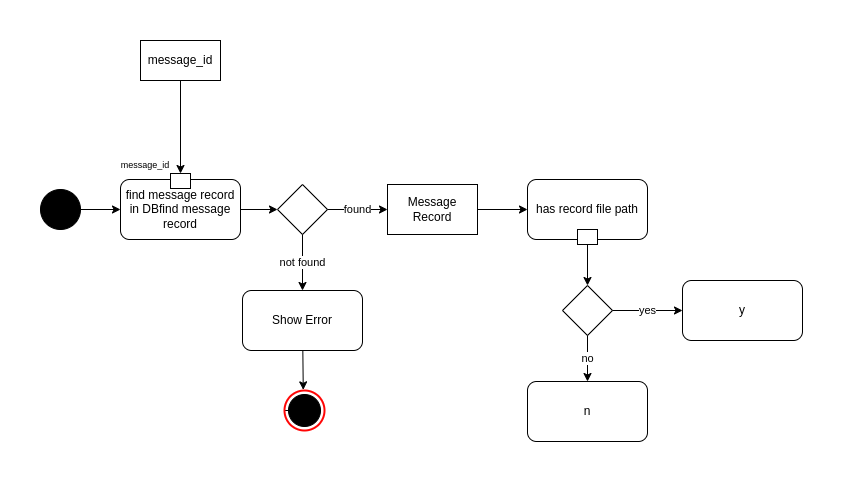

The diagram above was exported from draw.io. Its source (the exported page's mxGraphModel, read from the mxfile embedded in the PNG):
<mxGraphModel dx="868" dy="574" grid="1" gridSize="10" guides="1" tooltips="1" connect="1" arrows="1" fold="1" page="1" pageScale="1" pageWidth="850" pageHeight="1100" math="0" shadow="0">
  <root>
    <mxCell id="0" />
    <mxCell id="1" parent="0" />
    <mxCell id="72-vmNmqD7XZUzyAaMzq-19" value="Register New User" style="shape=umlFrame;whiteSpace=wrap;html=1;fontSize=9;width=105;height=30;fontStyle=1" parent="1" vertex="1">
      <mxGeometry x="320" y="380" width="920" height="380" as="geometry" />
    </mxCell>
    <mxCell id="A5OWaRE2HIexpaSYA_sS-3" value="input Validation" style="rounded=1;whiteSpace=wrap;html=1;" parent="1" vertex="1">
      <mxGeometry x="430" y="480" width="120" height="60" as="geometry" />
    </mxCell>
    <mxCell id="A5OWaRE2HIexpaSYA_sS-4" style="edgeStyle=orthogonalEdgeStyle;rounded=0;orthogonalLoop=1;jettySize=auto;html=1;" parent="1" source="A5OWaRE2HIexpaSYA_sS-5" target="A5OWaRE2HIexpaSYA_sS-3" edge="1">
      <mxGeometry relative="1" as="geometry" />
    </mxCell>
    <mxCell id="A5OWaRE2HIexpaSYA_sS-5" value="" style="ellipse;whiteSpace=wrap;html=1;aspect=fixed;fillColor=#000000;" parent="1" vertex="1">
      <mxGeometry x="350" y="490" width="40" height="40" as="geometry" />
    </mxCell>
    <mxCell id="A5OWaRE2HIexpaSYA_sS-6" value="valid" style="edgeStyle=orthogonalEdgeStyle;rounded=0;orthogonalLoop=1;jettySize=auto;html=1;" parent="1" source="A5OWaRE2HIexpaSYA_sS-8" target="A5OWaRE2HIexpaSYA_sS-20" edge="1">
      <mxGeometry relative="1" as="geometry">
        <mxPoint x="784.5" y="510" as="targetPoint" />
      </mxGeometry>
    </mxCell>
    <mxCell id="A5OWaRE2HIexpaSYA_sS-7" value="not valid" style="edgeStyle=orthogonalEdgeStyle;rounded=0;orthogonalLoop=1;jettySize=auto;html=1;startArrow=none;startFill=0;endArrow=classic;endFill=1;entryX=0;entryY=0.5;entryDx=0;entryDy=0;exitX=0.448;exitY=0.992;exitDx=0;exitDy=0;exitPerimeter=0;" parent="1" source="A5OWaRE2HIexpaSYA_sS-8" target="A5OWaRE2HIexpaSYA_sS-23" edge="1">
      <mxGeometry x="-0.5835" y="3" relative="1" as="geometry">
        <mxPoint as="offset" />
      </mxGeometry>
    </mxCell>
    <mxCell id="A5OWaRE2HIexpaSYA_sS-8" value="" style="rhombus;whiteSpace=wrap;html=1;strokeColor=#000000;strokeWidth=1;fillColor=none;" parent="1" vertex="1">
      <mxGeometry x="625" y="485" width="50" height="50" as="geometry" />
    </mxCell>
    <mxCell id="A5OWaRE2HIexpaSYA_sS-9" value="" style="rounded=0;whiteSpace=wrap;html=1;" parent="1" vertex="1">
      <mxGeometry x="473" y="474" width="20" height="15" as="geometry" />
    </mxCell>
    <mxCell id="A5OWaRE2HIexpaSYA_sS-10" style="edgeStyle=orthogonalEdgeStyle;rounded=0;orthogonalLoop=1;jettySize=auto;html=1;startArrow=none;startFill=0;endArrow=classic;endFill=1;" parent="1" source="A5OWaRE2HIexpaSYA_sS-11" target="A5OWaRE2HIexpaSYA_sS-9" edge="1">
      <mxGeometry relative="1" as="geometry" />
    </mxCell>
    <mxCell id="A5OWaRE2HIexpaSYA_sS-11" value="Request" style="rounded=0;whiteSpace=wrap;html=1;" parent="1" vertex="1">
      <mxGeometry x="454.5" y="360" width="57" height="40" as="geometry" />
    </mxCell>
    <mxCell id="A5OWaRE2HIexpaSYA_sS-12" style="edgeStyle=orthogonalEdgeStyle;rounded=0;orthogonalLoop=1;jettySize=auto;html=1;startArrow=none;startFill=0;endArrow=classic;endFill=1;" parent="1" source="A5OWaRE2HIexpaSYA_sS-13" target="A5OWaRE2HIexpaSYA_sS-18" edge="1">
      <mxGeometry relative="1" as="geometry" />
    </mxCell>
    <mxCell id="A5OWaRE2HIexpaSYA_sS-13" value="Show Error" style="rounded=1;whiteSpace=wrap;html=1;" parent="1" vertex="1">
      <mxGeometry x="740" y="680" width="120" height="60" as="geometry" />
    </mxCell>
    <mxCell id="A5OWaRE2HIexpaSYA_sS-14" style="edgeStyle=orthogonalEdgeStyle;rounded=0;orthogonalLoop=1;jettySize=auto;html=1;fontSize=9;startArrow=none;startFill=0;endArrow=classic;endFill=1;exitX=1;exitY=0.5;exitDx=0;exitDy=0;" parent="1" source="A5OWaRE2HIexpaSYA_sS-3" target="A5OWaRE2HIexpaSYA_sS-8" edge="1">
      <mxGeometry relative="1" as="geometry">
        <mxPoint x="558" y="510.51428571428573" as="sourcePoint" />
      </mxGeometry>
    </mxCell>
    <mxCell id="A5OWaRE2HIexpaSYA_sS-15" value="request" style="text;html=1;strokeColor=none;fillColor=none;align=center;verticalAlign=middle;whiteSpace=wrap;rounded=0;fontSize=9;" parent="1" vertex="1">
      <mxGeometry x="427" y="462" width="60" height="10" as="geometry" />
    </mxCell>
    <mxCell id="A5OWaRE2HIexpaSYA_sS-16" value="" style="group" parent="1" vertex="1" connectable="0">
      <mxGeometry x="930" y="690" width="40" height="40" as="geometry" />
    </mxCell>
    <mxCell id="A5OWaRE2HIexpaSYA_sS-17" value="" style="ellipse;whiteSpace=wrap;html=1;aspect=fixed;fillColor=#000000;" parent="A5OWaRE2HIexpaSYA_sS-16" vertex="1">
      <mxGeometry x="4" y="4" width="32" height="32" as="geometry" />
    </mxCell>
    <mxCell id="A5OWaRE2HIexpaSYA_sS-18" value="" style="ellipse;whiteSpace=wrap;html=1;aspect=fixed;fillColor=none;strokeColor=#FF0505;strokeWidth=2;" parent="A5OWaRE2HIexpaSYA_sS-16" vertex="1">
      <mxGeometry width="40" height="40" as="geometry" />
    </mxCell>
    <mxCell id="A5OWaRE2HIexpaSYA_sS-19" value="yes" style="edgeStyle=none;rounded=0;orthogonalLoop=1;jettySize=auto;html=1;entryX=0.5;entryY=0;entryDx=0;entryDy=0;fontSize=10;endArrow=classic;endFill=1;" parent="1" source="A5OWaRE2HIexpaSYA_sS-20" target="A5OWaRE2HIexpaSYA_sS-23" edge="1">
      <mxGeometry relative="1" as="geometry" />
    </mxCell>
    <mxCell id="A5OWaRE2HIexpaSYA_sS-20" value="is email exist in DB&amp;nbsp;" style="rounded=1;whiteSpace=wrap;html=1;" parent="1" vertex="1">
      <mxGeometry x="740" y="480" width="120" height="60" as="geometry" />
    </mxCell>
    <mxCell id="A5OWaRE2HIexpaSYA_sS-21" style="edgeStyle=none;rounded=0;orthogonalLoop=1;jettySize=auto;html=1;entryX=0.5;entryY=0;entryDx=0;entryDy=0;fontSize=10;endArrow=classic;endFill=1;" parent="1" source="A5OWaRE2HIexpaSYA_sS-23" target="A5OWaRE2HIexpaSYA_sS-13" edge="1">
      <mxGeometry relative="1" as="geometry" />
    </mxCell>
    <mxCell id="A5OWaRE2HIexpaSYA_sS-22" style="edgeStyle=none;rounded=0;orthogonalLoop=1;jettySize=auto;html=1;entryX=0;entryY=0.5;entryDx=0;entryDy=0;fontSize=10;endArrow=classic;endFill=1;" parent="1" source="A5OWaRE2HIexpaSYA_sS-23" target="A5OWaRE2HIexpaSYA_sS-24" edge="1">
      <mxGeometry relative="1" as="geometry" />
    </mxCell>
    <mxCell id="A5OWaRE2HIexpaSYA_sS-23" value="" style="rhombus;whiteSpace=wrap;html=1;strokeColor=#000000;strokeWidth=1;fillColor=none;" parent="1" vertex="1">
      <mxGeometry x="775" y="600" width="50" height="50" as="geometry" />
    </mxCell>
    <mxCell id="A5OWaRE2HIexpaSYA_sS-24" value="Create User Object" style="rounded=1;whiteSpace=wrap;html=1;" parent="1" vertex="1">
      <mxGeometry x="870" y="595" width="130" height="60" as="geometry" />
    </mxCell>
    <mxCell id="A5OWaRE2HIexpaSYA_sS-25" style="edgeStyle=none;rounded=0;orthogonalLoop=1;jettySize=auto;html=1;entryX=0;entryY=0.5;entryDx=0;entryDy=0;fontSize=10;endArrow=classic;endFill=1;" parent="1" source="A5OWaRE2HIexpaSYA_sS-26" target="A5OWaRE2HIexpaSYA_sS-30" edge="1">
      <mxGeometry relative="1" as="geometry" />
    </mxCell>
    <mxCell id="A5OWaRE2HIexpaSYA_sS-26" value="" style="rounded=0;whiteSpace=wrap;html=1;" parent="1" vertex="1">
      <mxGeometry x="990" y="617.5" width="20" height="15" as="geometry" />
    </mxCell>
    <mxCell id="A5OWaRE2HIexpaSYA_sS-27" value="user object" style="text;html=1;strokeColor=none;fillColor=none;align=center;verticalAlign=middle;whiteSpace=wrap;rounded=0;fontSize=9;" parent="1" vertex="1">
      <mxGeometry x="1020" y="607.5" width="60" height="10" as="geometry" />
    </mxCell>
    <mxCell id="A5OWaRE2HIexpaSYA_sS-28" style="edgeStyle=orthogonalEdgeStyle;rounded=0;orthogonalLoop=1;jettySize=auto;html=1;entryX=1;entryY=0.5;entryDx=0;entryDy=0;fontSize=10;endArrow=classic;endFill=1;exitX=0.5;exitY=1;exitDx=0;exitDy=0;" parent="1" source="A5OWaRE2HIexpaSYA_sS-29" target="A5OWaRE2HIexpaSYA_sS-18" edge="1">
      <mxGeometry relative="1" as="geometry" />
    </mxCell>
    <mxCell id="A5OWaRE2HIexpaSYA_sS-29" value="Save Record to DB" style="rounded=1;whiteSpace=wrap;html=1;" parent="1" vertex="1">
      <mxGeometry x="1100" y="595" width="130" height="60" as="geometry" />
    </mxCell>
    <mxCell id="A5OWaRE2HIexpaSYA_sS-30" value="" style="rounded=0;whiteSpace=wrap;html=1;" parent="1" vertex="1">
      <mxGeometry x="1090" y="617.5" width="20" height="15" as="geometry" />
    </mxCell>
    <mxCell id="FR0zt_LdUixBgAmiWQXw-1" value="UML&amp;nbsp; 2.5.1" style="text;html=1;strokeColor=none;fillColor=none;align=center;verticalAlign=middle;whiteSpace=wrap;rounded=0;fontSize=10;fontStyle=1" parent="1" vertex="1">
      <mxGeometry x="1179" y="760" width="61" height="30" as="geometry" />
    </mxCell>
    <mxCell id="cof05t6dfe07PS6x1445-3" style="edgeStyle=none;rounded=0;orthogonalLoop=1;jettySize=auto;html=1;fontSize=10;endArrow=classicThin;endFill=1;dashed=1;entryX=0.75;entryY=0;entryDx=0;entryDy=0;" parent="1" source="cof05t6dfe07PS6x1445-4" target="A5OWaRE2HIexpaSYA_sS-11" edge="1">
      <mxGeometry relative="1" as="geometry">
        <mxPoint x="487.0033333333335" y="360" as="targetPoint" />
      </mxGeometry>
    </mxCell>
    <mxCell id="cof05t6dfe07PS6x1445-4" value="HTTP Request" style="shape=note;strokeWidth=2;fontSize=14;size=20;whiteSpace=wrap;html=1;fillColor=#fff2cc;strokeColor=#d6b656;fontColor=#666600;" parent="1" vertex="1">
      <mxGeometry x="506.17" y="270" width="147.75" height="40" as="geometry" />
    </mxCell>
  </root>
</mxGraphModel>